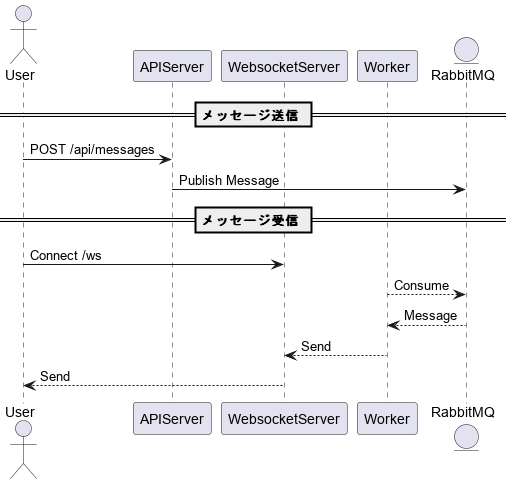

The diagram above was rendered by PlantUML. Its source (embedded in the PNG):
@startuml
actor User
participant APIServer
participant WebsocketServer
participant Worker
entity RabbitMQ

== メッセージ送信 ==
User -> APIServer: POST /api/messages
APIServer -> RabbitMQ: Publish Message


== メッセージ受信 ==
User -> WebsocketServer: Connect /ws
Worker --> RabbitMQ: Consume
RabbitMQ --> Worker: Message
Worker --> WebsocketServer: Send
WebsocketServer --> User: Send

@enduml